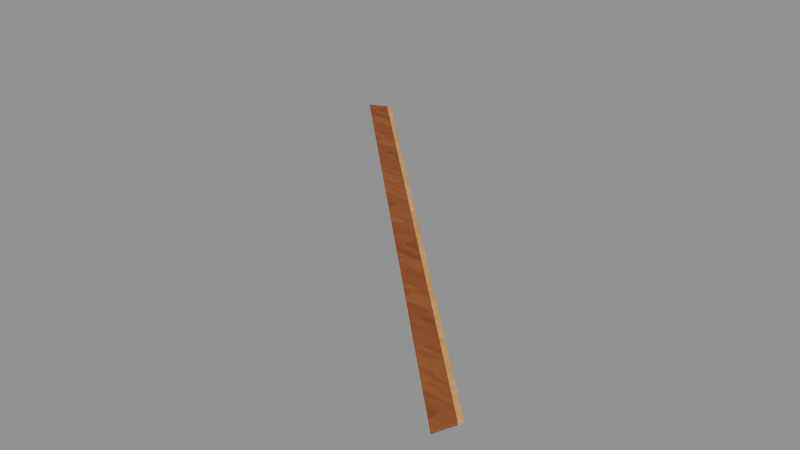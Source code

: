 # Source: Border-7.blend  (saved by Blender 4.3.34; exported with 4.5.12 LTS)
import bpy
from mathutils import Matrix  # noqa: F401  (used for matrix-valued properties, if any)

bpy.ops.wm.read_factory_settings(use_empty=True)
scene = bpy.context.scene
scene.name = 'Isolated part'

# ---- collections
col_part_border_7 = bpy.data.collections.new('Part.Border-7'); scene.collection.children.link(col_part_border_7)

# ---- images (referenced by path relative to the original .blend; pixels are not part of the script)
import os
ASSET_DIR = os.environ.get("B2B_ASSET_DIR", "")  # directory of the original .blend (textures are referenced by path, not embedded)
HERE = os.path.dirname(os.path.abspath(__file__))  # packed textures are extracted next to this script under _unpacked/

def load_image(name, relpath, width, height, colorspace="sRGB"):
    """Load a texture the original file referenced (path relative to the .blend, or extracted next to this script)."""
    p = next((c for c in (os.path.join(HERE, relpath), os.path.join(ASSET_DIR, relpath)) if relpath and os.path.exists(c)), "")
    if p:
        img = bpy.data.images.load(p, check_existing=True)
        img.name = name
    else:  # same state as the original file: an image datablock whose file is absent (Cycles renders it pink)
        img = bpy.data.images.new(name, width, height)
        img.source = "FILE"
        img.filepath = "//" + (relpath or name)
    img.colorspace_settings.name = colorspace
    return img
img_minecraft___beam_timber = load_image('Minecraft • Beam timber', '_unpacked/Beam_timber.428f4e08.png', 64, 64, 'sRGB')
img_minecraft___peg = load_image('Minecraft • Peg', '_unpacked/Peg.73737573.png', 64, 64, 'sRGB')

# ---- materials (node trees are filled in below, after node groups)
mat_minecraft___beam_timber = bpy.data.materials.new('Minecraft / Beam timber')
mat_minecraft___beam_timber.diffuse_color = (0.549, 0.302, 0.1373, 1.0)
mat_minecraft___peg = bpy.data.materials.new('Minecraft / Peg')
mat_minecraft___peg.diffuse_color = (0.8784, 0.651, 0.3686, 1.0)

# ---- material node trees
mat_minecraft___beam_timber.use_nodes = True; mat_minecraft___beam_timber.node_tree.nodes.clear()
_N = mat_minecraft___beam_timber.node_tree.nodes; _L = mat_minecraft___beam_timber.node_tree.links
n0 = _N.new('ShaderNodeBsdfPrincipled'); n0.name = 'Principled BSDF'; n0.location = (10, 300)
n0.inputs[2].default_value = 0.85
n1 = _N.new('ShaderNodeOutputMaterial'); n1.name = 'Material Output'; n1.location = (300, 300)
n2 = _N.new('ShaderNodeTexImage'); n2.name = 'Image Texture'; n2.location = (-580, 280)
n2.image = img_minecraft___beam_timber
n2.interpolation = 'Closest'
_L.new(n0.outputs[0], n1.inputs[0])
_L.new(n2.outputs[0], n0.inputs[0])
n1.is_active_output = True
mat_minecraft___peg.use_nodes = True; mat_minecraft___peg.node_tree.nodes.clear()
_N = mat_minecraft___peg.node_tree.nodes; _L = mat_minecraft___peg.node_tree.links
n0 = _N.new('ShaderNodeBsdfPrincipled'); n0.name = 'Principled BSDF'; n0.location = (10, 300)
n0.inputs[2].default_value = 0.85
n1 = _N.new('ShaderNodeOutputMaterial'); n1.name = 'Material Output'; n1.location = (300, 300)
n2 = _N.new('ShaderNodeTexImage'); n2.name = 'Image Texture'; n2.location = (-580, 280)
n2.image = img_minecraft___peg
n2.interpolation = 'Closest'
_L.new(n0.outputs[0], n1.inputs[0])
_L.new(n2.outputs[0], n0.inputs[0])
n1.is_active_output = True

# ---- meshes
me_octagonalshell_border_008 = bpy.data.meshes.new('OctagonalShell.Border.008')
me_octagonalshell_border_008.from_pydata([(-1.195, 1.141, 0.0), (1.141, -1.195, 0.0), (1.184, -1.091, 0.0), (-1.091, 1.184, 0.0), (-1.195, 1.141, 0.015), (1.141, -1.195, 0.015), (1.184, -1.091, 0.015), (-1.091, 1.184, 0.015), (-1.091, 1.184, 0.0), (1.184, -1.091, 0.0), (1.195, -1.065, 0.0), (-1.065, 1.195, 0.0), (-1.091, 1.184, 0.016), (1.184, -1.091, 0.016), (1.195, -1.065, 0.016), (-1.065, 1.195, 0.016)], [], [(3, 2, 1, 0), (4, 5, 6, 7), (0, 1, 5, 4), (1, 2, 6, 5), (2, 3, 7, 6), (3, 0, 4, 7), (11, 10, 9, 8), (12, 13, 14, 15), (8, 9, 13, 12), (9, 10, 14, 13), (10, 11, 15, 14), (11, 8, 12, 15)])
me_octagonalshell_border_008.polygons.foreach_set('material_index', [0, 0, 0, 0, 0, 0, 1, 1, 1, 1, 1, 1])
_uv = me_octagonalshell_border_008.uv_layers.new(name='UV0.Surface')
_uv.uv.foreach_set('vector', [-2.247, -0.8659, -0.4268, -2.686, -0.4613, -2.769, -2.33, -0.9004, -2.33, -0.9004, -0.4613, -2.769, -0.4268, -2.686, -2.247, -0.8659, -0.4613, 0.4179, -2.33, 0.4179, -2.33, 0.4299, -0.4613, 0.4299, -2.33, 0.4179, -2.247, 0.4179, -2.247, 0.4299, -2.33, 0.4299, -2.247, 0.4179, -0.4268, 0.4179, -0.4268, 0.4299, -2.247, 0.4299, -2.247, 0.4179, -2.33, 0.4179, -2.33, 0.4299, -2.247, 0.4299, -2.472, -0.9038, -0.664, -2.712, -0.6726, -2.733, -2.493, -0.9124, -2.493, -0.9124, -0.6726, -2.733, -0.664, -2.712, -2.472, -0.9038, -0.6726, 0.3714, -2.493, 0.3714, -2.493, 0.3842, -0.6726, 0.3842, -2.493, 0.3714, -2.472, 0.3714, -2.472, 0.3842, -2.493, 0.3842, -2.472, 0.3714, -0.664, 0.3714, -0.664, 0.3842, -2.472, 0.3842, -2.472, 0.3714, -2.493, 0.3714, -2.493, 0.3842, -2.472, 0.3842])
_uv.active_render = True
_uv = me_octagonalshell_border_008.uv_layers.new(name='UV1.Paint')
_uv.uv.foreach_set('vector', [0.02974, 0.2712, 0.02974, 0.2533, 0.03032, 0.2531, 0.03032, 0.2715, 0.04462, 0.2715, 0.04462, 0.2531, 0.04519, 0.2533, 0.04519, 0.2712, 0.231, 0.2861, 0.231, 0.3045, 0.2309, 0.3045, 0.2309, 0.2861, 0.2884, 0.9994, 0.2884, 1.0, 0.2883, 1.0, 0.2883, 0.9994, 0.3285, 2.092e-08, 0.3285, 0.01791, 0.3285, 0.01791, 0.3285, 2.092e-08, 0.3028, 0.9994, 0.3028, 1.0, 0.3027, 1.0, 0.3027, 0.9994, 0.314, 0.2763, 0.314, 0.2585, 0.3142, 0.2584, 0.3142, 0.2763, 4.251e-08, 0.3369, 4.204e-08, 0.319, 0.0001438, 0.3191, 0.0001438, 0.3369, 0.1775, 0.319, 0.1775, 0.3369, 0.1774, 0.3369, 0.1774, 0.319, 1.0, 0.1018, 1.0, 0.102, 0.9999, 0.102, 0.9999, 0.1018, 0.3285, 0.1288, 0.3285, 0.1466, 0.3285, 0.1466, 0.3285, 0.1288, 1.0, 0.1164, 1.0, 0.1165, 0.9999, 0.1165, 0.9999, 0.1164])
me_octagonalshell_border_008.materials.append(mat_minecraft___beam_timber)
me_octagonalshell_border_008.materials.append(mat_minecraft___peg)
me_octagonalshell_border_008.update()

# ---- objects
ob_border_7 = bpy.data.objects.new('Border-7', me_octagonalshell_border_008)

# ---- transforms, parenting, visibility, modifiers, constraints
ob_border_7.location = (0.0, 0.0, 0.0)
_m = ob_border_7.modifiers.new('Hand-finished edges', 'BEVEL')
_m.width = 0.002
_m.width_pct = 0.002
_m.harden_normals = True

# ---- collection membership
col_part_border_7.objects.link(ob_border_7)

# ---- scene / render settings (as saved in the file)
scene.frame_start = 1; scene.frame_end = 250; scene.frame_set(1)
scene.render.engine = 'BLENDER_EEVEE_NEXT'
scene.render.image_settings.exr_codec = 'NONE'
scene.render.simplify_subdivision_render = 0
scene.render.simplify_child_particles_render = 0.0
scene.eevee.use_volume_custom_range = False
scene.eevee.use_fast_gi = False
scene.eevee.use_shadows = False
scene.view_settings.white_balance_temperature = 0.0
scene.view_settings.white_balance_tint = 0.0
scene.view_settings.white_balance_whitepoint = (2.97, 0.5193, -0.0414)
bpy.context.view_layer.update()

# ---- added for rendering (the .blend has no active camera and no usable light): camera, sun + grey world if the file has none
cam_auto = bpy.data.cameras.new('AutoCamera')
cam_auto.lens = 50.0
cam_auto.sensor_width = 36.0
cam_auto.clip_end = 1000.0
ob_auto_camera = bpy.data.objects.new('AutoCamera', cam_auto)
scene.collection.objects.link(ob_auto_camera)
ob_auto_camera.location = (3.12469, -3.74892, 2.50749)
ob_auto_camera.rotation_euler = (1.09748, -7.21219e-08, 0.694738)
scene.camera = ob_auto_camera
light_auto_sun = bpy.data.lights.new('AutoSun', 'SUN')
light_auto_sun.energy = 3.0
light_auto_sun.angle = 0.0523599
ob_auto_sun = bpy.data.objects.new('AutoSun', light_auto_sun)
scene.collection.objects.link(ob_auto_sun)
ob_auto_sun.rotation_euler = (0.872665, 0.174533, 0.523599)
if scene.world is None:
    world_auto = bpy.data.worlds.new('AutoWorld')
    world_auto.color = (0.3, 0.3, 0.3)
    scene.world = world_auto
bpy.context.view_layer.update()
